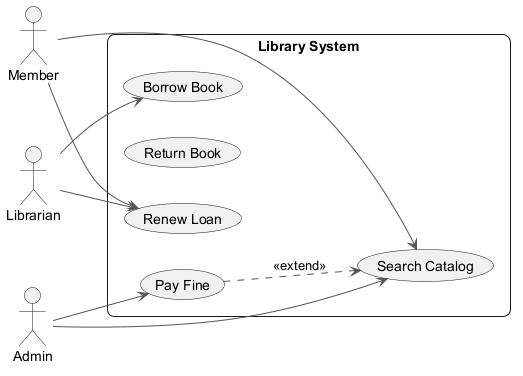

The diagram above was rendered by PlantUML. Its source (embedded in the PNG):
@startuml
skinparam backgroundColor #FFFFFF
skinparam roundCorner 15
skinparam ArrowColor #555555
left to right direction
actor "Member" as Member
actor "Admin" as Admin
actor "Librarian" as Librarian
rectangle "Library System" {
  usecase "Pay Fine" as UC_PayFine
  usecase "Return Book" as UC_ReturnBook
  usecase "Borrow Book" as UC_BorrowBook
  usecase "Renew Loan" as UC_RenewLoan
  usecase "Search Catalog" as UC_SearchCatalog
}
Member --> UC_RenewLoan
Member --> UC_SearchCatalog
Admin --> UC_SearchCatalog
Admin --> UC_PayFine
Librarian --> UC_BorrowBook
Librarian --> UC_RenewLoan
UC_PayFine ..> UC_SearchCatalog : <<extend>>
@enduml